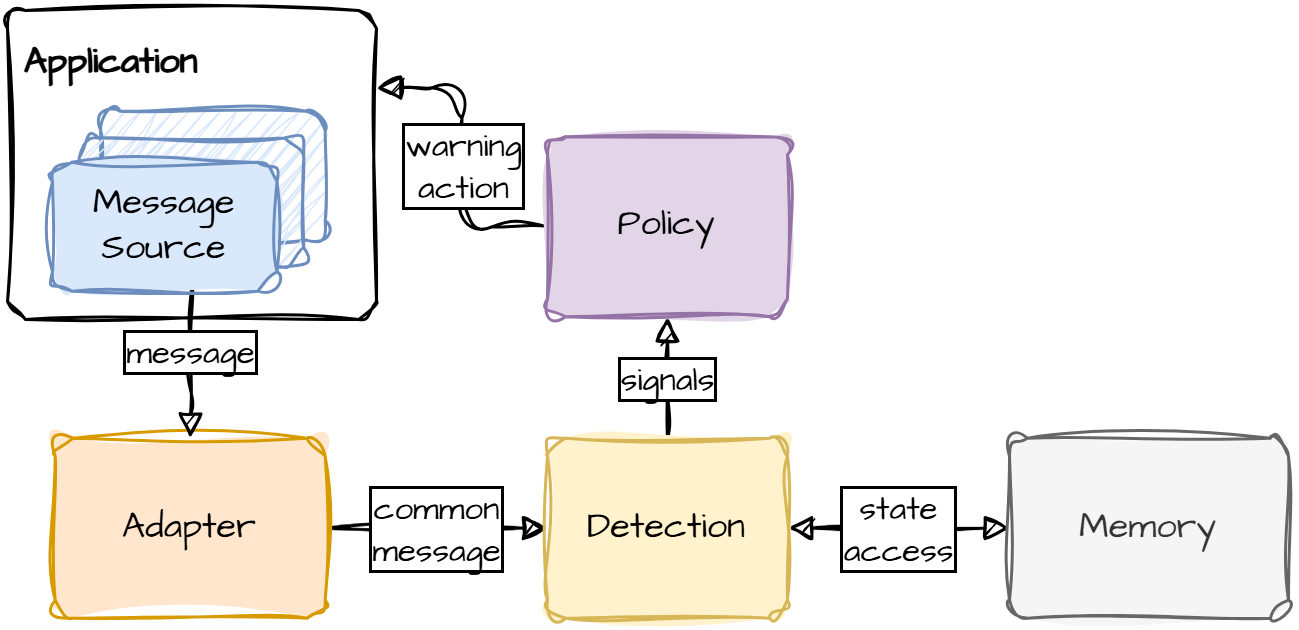

The diagram above was exported from draw.io. Its source (the exported page's mxGraphModel, read from the mxfile embedded in the PNG):
<mxGraphModel dx="1400" dy="722" grid="0" gridSize="10" guides="1" tooltips="1" connect="1" arrows="1" fold="1" page="0" pageScale="1" pageWidth="850" pageHeight="1100" math="0" shadow="0">
  <root>
    <mxCell id="0" />
    <mxCell id="1" parent="0" />
    <mxCell id="9dWepW6E9-Y4nnHH-c2K-6" parent="1" style="rounded=1;whiteSpace=wrap;html=1;roundedPerimeter=1;hachureGap=4;fontFamily=Architects Daughter;sketch=1;curveFitting=1;jiggle=2;fillStyle=solid;align=left;verticalAlign=top;spacing=6;absoluteArcSize=1;arcSize=12;movable=1;resizable=1;rotatable=1;deletable=1;editable=1;locked=0;connectable=1;" value="&lt;b&gt;Application&lt;/b&gt;" vertex="1">
      <mxGeometry height="103" width="123" x="-106" y="224" as="geometry" />
    </mxCell>
    <mxCell id="9dWepW6E9-Y4nnHH-c2K-24" edge="1" parent="1" source="9dWepW6E9-Y4nnHH-c2K-19" style="rounded=0;sketch=1;hachureGap=4;jiggle=2;curveFitting=1;orthogonalLoop=1;jettySize=auto;html=1;exitX=1;exitY=0.5;exitDx=0;exitDy=0;entryX=0;entryY=0.5;entryDx=0;entryDy=0;fontFamily=Architects Daughter;endArrow=block;endFill=1;movable=1;resizable=1;rotatable=1;deletable=1;editable=1;locked=0;connectable=1;labelBorderColor=default;labelBackgroundColor=default;" target="9dWepW6E9-Y4nnHH-c2K-23" value="common&lt;div&gt;message&lt;/div&gt;">
      <mxGeometry relative="1" as="geometry" />
    </mxCell>
    <mxCell id="9dWepW6E9-Y4nnHH-c2K-19" parent="1" style="rounded=1;whiteSpace=wrap;html=1;roundedPerimeter=1;hachureGap=4;fontFamily=Architects Daughter;fillColor=#ffe6cc;strokeColor=#d79b00;sketch=1;curveFitting=1;jiggle=2;fillStyle=solid;absoluteArcSize=1;align=center;verticalAlign=middle;spacingLeft=0;spacing=6;fontStyle=1;arcSize=12;movable=1;resizable=1;rotatable=1;deletable=1;editable=1;locked=0;connectable=1;" value="&lt;span style=&quot;font-weight: normal;&quot;&gt;Adapter&lt;/span&gt;" vertex="1">
      <mxGeometry height="60" width="90" x="-90.1" y="366.55" as="geometry" />
    </mxCell>
    <mxCell id="9dWepW6E9-Y4nnHH-c2K-27" edge="1" parent="1" source="9dWepW6E9-Y4nnHH-c2K-23" style="rounded=0;sketch=1;hachureGap=4;jiggle=2;curveFitting=1;orthogonalLoop=1;jettySize=auto;html=1;exitX=0.5;exitY=0;exitDx=0;exitDy=0;entryX=0.5;entryY=1;entryDx=0;entryDy=0;fontFamily=Architects Daughter;endArrow=block;endFill=1;movable=1;resizable=1;rotatable=1;deletable=1;editable=1;locked=0;connectable=1;labelBorderColor=default;labelBackgroundColor=default;" target="9dWepW6E9-Y4nnHH-c2K-25" value="signals">
      <mxGeometry relative="1" as="geometry" />
    </mxCell>
    <mxCell id="US4uzr3BoGYbHaziE5yh-1" edge="1" parent="1" source="9dWepW6E9-Y4nnHH-c2K-23" style="rounded=0;sketch=1;hachureGap=4;jiggle=2;curveFitting=1;orthogonalLoop=1;jettySize=auto;html=1;exitX=1;exitY=0.5;exitDx=0;exitDy=0;entryX=0;entryY=0.5;entryDx=0;entryDy=0;fontFamily=Architects Daughter;startArrow=block;startFill=1;endArrow=block;endFill=1;labelBorderColor=default;labelBackgroundColor=default;" target="9dWepW6E9-Y4nnHH-c2K-26" value="state&lt;div&gt;access&lt;/div&gt;">
      <mxGeometry relative="1" as="geometry" />
    </mxCell>
    <mxCell id="9dWepW6E9-Y4nnHH-c2K-23" parent="1" style="rounded=1;whiteSpace=wrap;html=1;roundedPerimeter=1;hachureGap=4;fontFamily=Architects Daughter;fillColor=#fff2cc;strokeColor=#d6b656;sketch=1;curveFitting=1;jiggle=2;fillStyle=solid;absoluteArcSize=1;arcSize=12;movable=1;resizable=1;rotatable=1;deletable=1;editable=1;locked=0;connectable=1;" value="Detection" vertex="1">
      <mxGeometry height="60" width="80" x="74" y="366.55" as="geometry" />
    </mxCell>
    <mxCell id="MY64UGJXG0pivTPpmqTd-2" edge="1" parent="1" source="9dWepW6E9-Y4nnHH-c2K-25" style="edgeStyle=orthogonalEdgeStyle;rounded=1;sketch=1;hachureGap=4;jiggle=2;curveFitting=1;orthogonalLoop=1;jettySize=auto;html=1;exitX=0;exitY=0.5;exitDx=0;exitDy=0;entryX=1;entryY=0.25;entryDx=0;entryDy=0;fontFamily=Architects Daughter;fontSource=https%3A%2F%2Ffonts.googleapis.com%2Fcss%3Ffamily%3DArchitects%2BDaughter;endArrow=block;endFill=1;curved=0;labelBorderColor=default;labelBackgroundColor=default;" target="9dWepW6E9-Y4nnHH-c2K-6" value="warning&lt;div&gt;action&lt;/div&gt;">
      <mxGeometry relative="1" x="-0.0494" as="geometry">
        <mxPoint as="offset" />
      </mxGeometry>
    </mxCell>
    <mxCell id="9dWepW6E9-Y4nnHH-c2K-25" parent="1" style="rounded=1;whiteSpace=wrap;html=1;roundedPerimeter=1;hachureGap=4;fontFamily=Architects Daughter;fillColor=#e1d5e7;strokeColor=#9673a6;sketch=1;curveFitting=1;jiggle=2;fillStyle=solid;arcSize=12;absoluteArcSize=1;movable=1;resizable=1;rotatable=1;deletable=1;editable=1;locked=0;connectable=1;" value="Policy" vertex="1">
      <mxGeometry height="60" width="80" x="74" y="266.06" as="geometry" />
    </mxCell>
    <mxCell id="9dWepW6E9-Y4nnHH-c2K-26" parent="1" style="rounded=1;whiteSpace=wrap;html=1;roundedPerimeter=1;hachureGap=4;fontFamily=Architects Daughter;fillColor=#f5f5f5;strokeColor=#666666;sketch=1;curveFitting=1;jiggle=2;fillStyle=solid;absoluteArcSize=1;arcSize=12;movable=1;resizable=1;rotatable=1;deletable=1;editable=1;locked=0;connectable=1;fontColor=#333333;" value="Memory" vertex="1">
      <mxGeometry height="60" width="93" x="228" y="366.55" as="geometry" />
    </mxCell>
    <mxCell id="veMl9Mlzg_LsE5GFCKtq-8" edge="1" parent="1" source="9dWepW6E9-Y4nnHH-c2K-15" style="edgeStyle=orthogonalEdgeStyle;rounded=0;sketch=1;hachureGap=4;jiggle=2;curveFitting=1;orthogonalLoop=1;jettySize=auto;html=1;exitX=0.5;exitY=1;exitDx=0;exitDy=0;entryX=0.5;entryY=0;entryDx=0;entryDy=0;fontFamily=Architects Daughter;movable=1;resizable=1;rotatable=1;deletable=1;editable=1;locked=0;connectable=1;endArrow=block;endFill=1;labelBorderColor=default;labelBackgroundColor=default;" target="9dWepW6E9-Y4nnHH-c2K-19" value="message">
      <mxGeometry relative="1" x="-0.006" as="geometry" />
    </mxCell>
    <mxCell id="9dWepW6E9-Y4nnHH-c2K-14" parent="1" style="rounded=1;whiteSpace=wrap;html=1;roundedPerimeter=1;hachureGap=4;fontFamily=Architects Daughter;fillColor=#dae8fc;strokeColor=#6c8ebf;sketch=1;curveFitting=1;jiggle=2;movable=1;resizable=1;rotatable=1;deletable=1;editable=1;locked=0;connectable=1;" value="" vertex="1">
      <mxGeometry height="42.985074626865675" width="74.85148514851484" x="-74.95148514851485" y="257.55" as="geometry" />
    </mxCell>
    <mxCell id="9dWepW6E9-Y4nnHH-c2K-15" parent="1" style="rounded=1;whiteSpace=wrap;html=1;roundedPerimeter=1;hachureGap=4;fontFamily=Architects Daughter;fillColor=#dae8fc;strokeColor=#6c8ebf;sketch=1;curveFitting=1;jiggle=2;movable=1;resizable=1;rotatable=1;deletable=1;editable=1;locked=0;connectable=1;" value="" vertex="1">
      <mxGeometry height="42.985074626865675" width="74.85148514851484" x="-82.08019801980198" y="266.50522388059704" as="geometry" />
    </mxCell>
    <mxCell id="9dWepW6E9-Y4nnHH-c2K-16" parent="1" style="rounded=1;whiteSpace=wrap;html=1;roundedPerimeter=1;hachureGap=4;fontFamily=Architects Daughter;fillColor=#dae8fc;strokeColor=#6c8ebf;sketch=1;curveFitting=1;jiggle=2;fillStyle=solid;movable=1;resizable=1;rotatable=1;deletable=1;editable=1;locked=0;connectable=1;" value="Message Source" vertex="1">
      <mxGeometry height="42.985074626865675" width="74.85148514851484" x="-91" y="274.5649253731343" as="geometry" />
    </mxCell>
  </root>
</mxGraphModel>